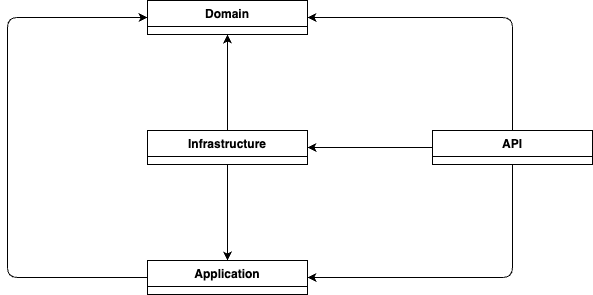

The diagram above was exported from draw.io. Its source (the exported page's mxGraphModel, read from the mxfile embedded in the PNG):
<mxGraphModel dx="1154" dy="668" grid="1" gridSize="10" guides="1" tooltips="1" connect="1" arrows="1" fold="1" page="1" pageScale="1" pageWidth="1169" pageHeight="827" math="0" shadow="0">
  <root>
    <mxCell id="0" />
    <mxCell id="1" parent="0" />
    <mxCell id="2" value="Domain" style="swimlane;fontStyle=1;align=center;verticalAlign=top;childLayout=stackLayout;horizontal=1;startSize=26;horizontalStack=0;resizeParent=1;resizeParentMax=0;resizeLast=0;collapsible=1;marginBottom=0;" vertex="1" parent="1">
      <mxGeometry x="300" y="190" width="160" height="34" as="geometry" />
    </mxCell>
    <mxCell id="23" style="edgeStyle=none;html=1;exitX=0.5;exitY=1;exitDx=0;exitDy=0;entryX=0.5;entryY=0;entryDx=0;entryDy=0;" edge="1" parent="1" source="6" target="10">
      <mxGeometry relative="1" as="geometry" />
    </mxCell>
    <mxCell id="24" style="edgeStyle=none;html=1;exitX=0.5;exitY=0;exitDx=0;exitDy=0;entryX=0.5;entryY=1;entryDx=0;entryDy=0;" edge="1" parent="1" source="6" target="2">
      <mxGeometry relative="1" as="geometry" />
    </mxCell>
    <mxCell id="6" value="Infrastructure" style="swimlane;fontStyle=1;align=center;verticalAlign=top;childLayout=stackLayout;horizontal=1;startSize=26;horizontalStack=0;resizeParent=1;resizeParentMax=0;resizeLast=0;collapsible=1;marginBottom=0;" vertex="1" parent="1">
      <mxGeometry x="300" y="320" width="160" height="34" as="geometry" />
    </mxCell>
    <mxCell id="22" style="edgeStyle=none;html=1;exitX=0;exitY=0.5;exitDx=0;exitDy=0;entryX=0;entryY=0.5;entryDx=0;entryDy=0;" edge="1" parent="1" source="10" target="2">
      <mxGeometry relative="1" as="geometry">
        <Array as="points">
          <mxPoint x="160" y="467" />
          <mxPoint x="160" y="207" />
        </Array>
      </mxGeometry>
    </mxCell>
    <mxCell id="10" value="Application" style="swimlane;fontStyle=1;align=center;verticalAlign=top;childLayout=stackLayout;horizontal=1;startSize=26;horizontalStack=0;resizeParent=1;resizeParentMax=0;resizeLast=0;collapsible=1;marginBottom=0;" vertex="1" parent="1">
      <mxGeometry x="300" y="450" width="160" height="34" as="geometry" />
    </mxCell>
    <mxCell id="19" style="edgeStyle=none;html=1;exitX=0.5;exitY=0;exitDx=0;exitDy=0;entryX=1;entryY=0.5;entryDx=0;entryDy=0;" edge="1" parent="1" source="14" target="2">
      <mxGeometry relative="1" as="geometry">
        <mxPoint x="460" y="229" as="targetPoint" />
        <Array as="points">
          <mxPoint x="665" y="207" />
        </Array>
      </mxGeometry>
    </mxCell>
    <mxCell id="20" style="edgeStyle=none;html=1;exitX=0.5;exitY=1;exitDx=0;exitDy=0;entryX=1;entryY=0.5;entryDx=0;entryDy=0;" edge="1" parent="1" source="14" target="10">
      <mxGeometry relative="1" as="geometry">
        <Array as="points">
          <mxPoint x="665" y="467" />
        </Array>
      </mxGeometry>
    </mxCell>
    <mxCell id="21" style="edgeStyle=none;html=1;exitX=0;exitY=0.5;exitDx=0;exitDy=0;entryX=1;entryY=0.5;entryDx=0;entryDy=0;" edge="1" parent="1" source="14" target="6">
      <mxGeometry relative="1" as="geometry" />
    </mxCell>
    <mxCell id="14" value="API" style="swimlane;fontStyle=1;align=center;verticalAlign=top;childLayout=stackLayout;horizontal=1;startSize=26;horizontalStack=0;resizeParent=1;resizeParentMax=0;resizeLast=0;collapsible=1;marginBottom=0;" vertex="1" parent="1">
      <mxGeometry x="585" y="320" width="160" height="34" as="geometry" />
    </mxCell>
  </root>
</mxGraphModel>